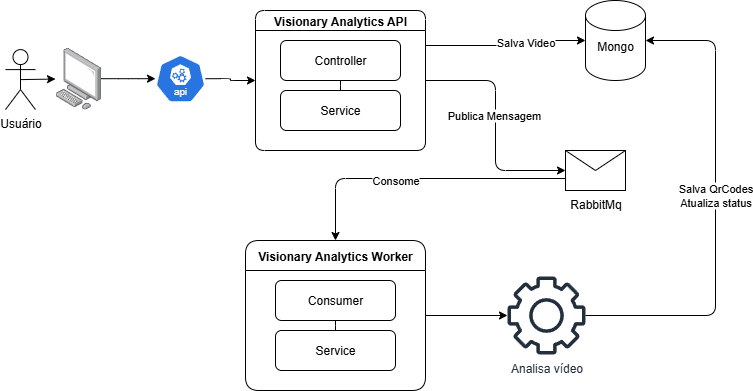

The diagram above was exported from draw.io. Its source (the exported page's mxGraphModel, read from the mxfile embedded in the PNG):
<mxGraphModel dx="1426" dy="751" grid="1" gridSize="10" guides="1" tooltips="1" connect="1" arrows="1" fold="1" page="1" pageScale="1" pageWidth="827" pageHeight="1169" background="light-dark(#FFFFFF,#000000)" math="0" shadow="0" adaptiveColors="auto">
  <root>
    <mxCell id="0" />
    <mxCell id="1" parent="0" />
    <mxCell id="qxfN__ZlPCgvUgetZ54a-1" value="Usuário&lt;div&gt;&lt;br&gt;&lt;/div&gt;" style="shape=umlActor;verticalLabelPosition=bottom;verticalAlign=top;html=1;outlineConnect=0;rounded=1;" parent="1" vertex="1">
      <mxGeometry x="30" y="179.1" width="30" height="60" as="geometry" />
    </mxCell>
    <mxCell id="qxfN__ZlPCgvUgetZ54a-15" style="edgeStyle=orthogonalEdgeStyle;rounded=1;orthogonalLoop=1;jettySize=auto;html=1;entryX=0;entryY=0.5;entryDx=0;entryDy=0;" parent="1" source="qxfN__ZlPCgvUgetZ54a-3" target="qxfN__ZlPCgvUgetZ54a-40" edge="1">
      <mxGeometry relative="1" as="geometry">
        <mxPoint x="350" y="210" as="targetPoint" />
      </mxGeometry>
    </mxCell>
    <mxCell id="qxfN__ZlPCgvUgetZ54a-3" value="" style="aspect=fixed;sketch=0;html=1;dashed=0;whitespace=wrap;verticalLabelPosition=bottom;verticalAlign=top;fillColor=#2875E2;strokeColor=#ffffff;points=[[0.005,0.63,0],[0.1,0.2,0],[0.9,0.2,0],[0.5,0,0],[0.995,0.63,0],[0.72,0.99,0],[0.5,1,0],[0.28,0.99,0]];shape=mxgraph.kubernetes.icon2;kubernetesLabel=1;prIcon=api;rounded=1;" parent="1" vertex="1">
      <mxGeometry x="180" y="184.2" width="50" height="48" as="geometry" />
    </mxCell>
    <mxCell id="qxfN__ZlPCgvUgetZ54a-7" value="" style="endArrow=classic;html=1;rounded=1;exitX=0.5;exitY=0.5;exitDx=0;exitDy=0;exitPerimeter=0;" parent="1" source="qxfN__ZlPCgvUgetZ54a-1" target="qxfN__ZlPCgvUgetZ54a-4" edge="1">
      <mxGeometry width="50" height="50" relative="1" as="geometry">
        <mxPoint x="75" y="210" as="sourcePoint" />
        <mxPoint x="200" y="210" as="targetPoint" />
        <Array as="points" />
      </mxGeometry>
    </mxCell>
    <mxCell id="qxfN__ZlPCgvUgetZ54a-8" style="edgeStyle=orthogonalEdgeStyle;rounded=1;orthogonalLoop=1;jettySize=auto;html=1;" parent="1" source="qxfN__ZlPCgvUgetZ54a-4" target="qxfN__ZlPCgvUgetZ54a-3" edge="1">
      <mxGeometry relative="1" as="geometry" />
    </mxCell>
    <mxCell id="qxfN__ZlPCgvUgetZ54a-4" value="" style="image;points=[];aspect=fixed;html=1;align=center;shadow=0;dashed=0;image=img/lib/allied_telesis/computer_and_terminals/Personal_Computer.svg;rounded=1;" parent="1" vertex="1">
      <mxGeometry x="80" y="177.29999999999998" width="45.6" height="61.800000000000004" as="geometry" />
    </mxCell>
    <mxCell id="qxfN__ZlPCgvUgetZ54a-17" value="Mongo&lt;div&gt;&lt;br&gt;&lt;/div&gt;" style="shape=cylinder3;whiteSpace=wrap;html=1;boundedLbl=1;backgroundOutline=1;size=15;rounded=1;" parent="1" vertex="1">
      <mxGeometry x="610" y="130" width="60" height="80" as="geometry" />
    </mxCell>
    <mxCell id="qxfN__ZlPCgvUgetZ54a-47" style="edgeStyle=orthogonalEdgeStyle;rounded=1;orthogonalLoop=1;jettySize=auto;html=1;entryX=0;entryY=0.5;entryDx=0;entryDy=0;" parent="1" source="qxfN__ZlPCgvUgetZ54a-40" target="qxfN__ZlPCgvUgetZ54a-44" edge="1">
      <mxGeometry relative="1" as="geometry" />
    </mxCell>
    <mxCell id="qxfN__ZlPCgvUgetZ54a-48" value="Publica Mensagem&amp;nbsp;" style="edgeLabel;html=1;align=center;verticalAlign=middle;resizable=0;points=[];rounded=1;" parent="qxfN__ZlPCgvUgetZ54a-47" vertex="1" connectable="0">
      <mxGeometry x="-0.0964" y="-1" relative="1" as="geometry">
        <mxPoint as="offset" />
      </mxGeometry>
    </mxCell>
    <mxCell id="qxfN__ZlPCgvUgetZ54a-40" value="Visionary Analytics API" style="swimlane;startSize=20;horizontal=1;containerType=tree;rounded=1;" parent="1" vertex="1">
      <mxGeometry x="280" y="140" width="170" height="140" as="geometry" />
    </mxCell>
    <mxCell id="qxfN__ZlPCgvUgetZ54a-41" value="" style="edgeStyle=elbowEdgeStyle;elbow=vertical;sourcePerimeterSpacing=0;targetPerimeterSpacing=0;startArrow=none;endArrow=none;rounded=1;curved=0;" parent="qxfN__ZlPCgvUgetZ54a-40" source="qxfN__ZlPCgvUgetZ54a-42" target="qxfN__ZlPCgvUgetZ54a-43" edge="1">
      <mxGeometry relative="1" as="geometry" />
    </mxCell>
    <mxCell id="qxfN__ZlPCgvUgetZ54a-42" value="Controller" style="whiteSpace=wrap;html=1;treeFolding=1;treeMoving=1;newEdgeStyle={&quot;edgeStyle&quot;:&quot;elbowEdgeStyle&quot;,&quot;startArrow&quot;:&quot;none&quot;,&quot;endArrow&quot;:&quot;none&quot;};rounded=1;" parent="qxfN__ZlPCgvUgetZ54a-40" vertex="1">
      <mxGeometry x="25" y="30" width="120" height="40" as="geometry" />
    </mxCell>
    <mxCell id="qxfN__ZlPCgvUgetZ54a-43" value="Service" style="whiteSpace=wrap;html=1;treeFolding=1;treeMoving=1;newEdgeStyle={&quot;edgeStyle&quot;:&quot;elbowEdgeStyle&quot;,&quot;startArrow&quot;:&quot;none&quot;,&quot;endArrow&quot;:&quot;none&quot;};rounded=1;" parent="qxfN__ZlPCgvUgetZ54a-40" vertex="1">
      <mxGeometry x="25" y="80" width="120" height="40" as="geometry" />
    </mxCell>
    <mxCell id="qxfN__ZlPCgvUgetZ54a-60" style="edgeStyle=orthogonalEdgeStyle;rounded=1;orthogonalLoop=1;jettySize=auto;html=1;exitX=0;exitY=0.7;exitDx=0;exitDy=0;" parent="1" source="qxfN__ZlPCgvUgetZ54a-44" target="qxfN__ZlPCgvUgetZ54a-49" edge="1">
      <mxGeometry relative="1" as="geometry" />
    </mxCell>
    <mxCell id="qxfN__ZlPCgvUgetZ54a-61" value="Consome" style="edgeLabel;html=1;align=center;verticalAlign=middle;resizable=0;points=[];rounded=1;" parent="qxfN__ZlPCgvUgetZ54a-60" vertex="1" connectable="0">
      <mxGeometry x="0.1742" y="1" relative="1" as="geometry">
        <mxPoint as="offset" />
      </mxGeometry>
    </mxCell>
    <mxCell id="qxfN__ZlPCgvUgetZ54a-44" value="RabbitMq&lt;div&gt;&lt;br&gt;&lt;/div&gt;" style="shape=message;html=1;html=1;outlineConnect=0;labelPosition=center;verticalLabelPosition=bottom;align=center;verticalAlign=top;rounded=1;" parent="1" vertex="1">
      <mxGeometry x="590" y="280" width="60" height="40" as="geometry" />
    </mxCell>
    <mxCell id="qxfN__ZlPCgvUgetZ54a-45" style="edgeStyle=orthogonalEdgeStyle;rounded=1;orthogonalLoop=1;jettySize=auto;html=1;exitX=1;exitY=0.25;exitDx=0;exitDy=0;entryX=0;entryY=0.5;entryDx=0;entryDy=0;entryPerimeter=0;" parent="1" source="qxfN__ZlPCgvUgetZ54a-40" target="qxfN__ZlPCgvUgetZ54a-17" edge="1">
      <mxGeometry relative="1" as="geometry" />
    </mxCell>
    <mxCell id="qxfN__ZlPCgvUgetZ54a-46" value="Salva Video" style="edgeLabel;html=1;align=center;verticalAlign=middle;resizable=0;points=[];rounded=1;" parent="qxfN__ZlPCgvUgetZ54a-45" vertex="1" connectable="0">
      <mxGeometry x="0.2573" y="-1" relative="1" as="geometry">
        <mxPoint as="offset" />
      </mxGeometry>
    </mxCell>
    <mxCell id="qxfN__ZlPCgvUgetZ54a-68" style="edgeStyle=orthogonalEdgeStyle;rounded=1;orthogonalLoop=1;jettySize=auto;html=1;" parent="1" source="qxfN__ZlPCgvUgetZ54a-49" target="qxfN__ZlPCgvUgetZ54a-67" edge="1">
      <mxGeometry relative="1" as="geometry" />
    </mxCell>
    <mxCell id="qxfN__ZlPCgvUgetZ54a-49" value="Visionary Analytics Worker" style="swimlane;startSize=30;horizontal=1;containerType=tree;rounded=1;" parent="1" vertex="1">
      <mxGeometry x="270" y="370" width="180" height="150" as="geometry">
        <mxRectangle x="280" y="360" width="180" height="30" as="alternateBounds" />
      </mxGeometry>
    </mxCell>
    <mxCell id="qxfN__ZlPCgvUgetZ54a-50" value="" style="edgeStyle=elbowEdgeStyle;elbow=vertical;sourcePerimeterSpacing=0;targetPerimeterSpacing=0;startArrow=none;endArrow=none;rounded=1;curved=0;" parent="qxfN__ZlPCgvUgetZ54a-49" source="qxfN__ZlPCgvUgetZ54a-51" target="qxfN__ZlPCgvUgetZ54a-52" edge="1">
      <mxGeometry relative="1" as="geometry" />
    </mxCell>
    <mxCell id="qxfN__ZlPCgvUgetZ54a-51" value="Consumer" style="whiteSpace=wrap;html=1;treeFolding=1;treeMoving=1;newEdgeStyle={&quot;edgeStyle&quot;:&quot;elbowEdgeStyle&quot;,&quot;startArrow&quot;:&quot;none&quot;,&quot;endArrow&quot;:&quot;none&quot;};rounded=1;" parent="qxfN__ZlPCgvUgetZ54a-49" vertex="1">
      <mxGeometry x="30" y="40" width="120" height="40" as="geometry" />
    </mxCell>
    <mxCell id="qxfN__ZlPCgvUgetZ54a-52" value="Service" style="whiteSpace=wrap;html=1;treeFolding=1;treeMoving=1;newEdgeStyle={&quot;edgeStyle&quot;:&quot;elbowEdgeStyle&quot;,&quot;startArrow&quot;:&quot;none&quot;,&quot;endArrow&quot;:&quot;none&quot;};rounded=1;" parent="qxfN__ZlPCgvUgetZ54a-49" vertex="1">
      <mxGeometry x="30" y="90" width="120" height="40" as="geometry" />
    </mxCell>
    <mxCell id="qxfN__ZlPCgvUgetZ54a-67" value="Analisa vídeo&lt;div&gt;&lt;br&gt;&lt;/div&gt;" style="sketch=0;outlineConnect=0;fontColor=#232F3E;gradientColor=none;fillColor=#232F3D;strokeColor=none;dashed=0;verticalLabelPosition=bottom;verticalAlign=top;align=center;html=1;fontSize=12;fontStyle=0;aspect=fixed;pointerEvents=1;shape=mxgraph.aws4.gear;rounded=1;" parent="1" vertex="1">
      <mxGeometry x="532" y="406" width="78" height="78" as="geometry" />
    </mxCell>
    <mxCell id="qxfN__ZlPCgvUgetZ54a-69" style="edgeStyle=orthogonalEdgeStyle;rounded=1;orthogonalLoop=1;jettySize=auto;html=1;entryX=1;entryY=0.5;entryDx=0;entryDy=0;entryPerimeter=0;" parent="1" source="qxfN__ZlPCgvUgetZ54a-67" target="qxfN__ZlPCgvUgetZ54a-17" edge="1">
      <mxGeometry relative="1" as="geometry">
        <Array as="points">
          <mxPoint x="740" y="445" />
          <mxPoint x="740" y="170" />
        </Array>
      </mxGeometry>
    </mxCell>
    <mxCell id="qxfN__ZlPCgvUgetZ54a-70" value="Salva QrCodes&lt;br&gt;Atualiza status" style="edgeLabel;html=1;align=center;verticalAlign=middle;resizable=0;points=[];rounded=1;" parent="qxfN__ZlPCgvUgetZ54a-69" vertex="1" connectable="0">
      <mxGeometry x="0.0568" y="1" relative="1" as="geometry">
        <mxPoint as="offset" />
      </mxGeometry>
    </mxCell>
  </root>
</mxGraphModel>